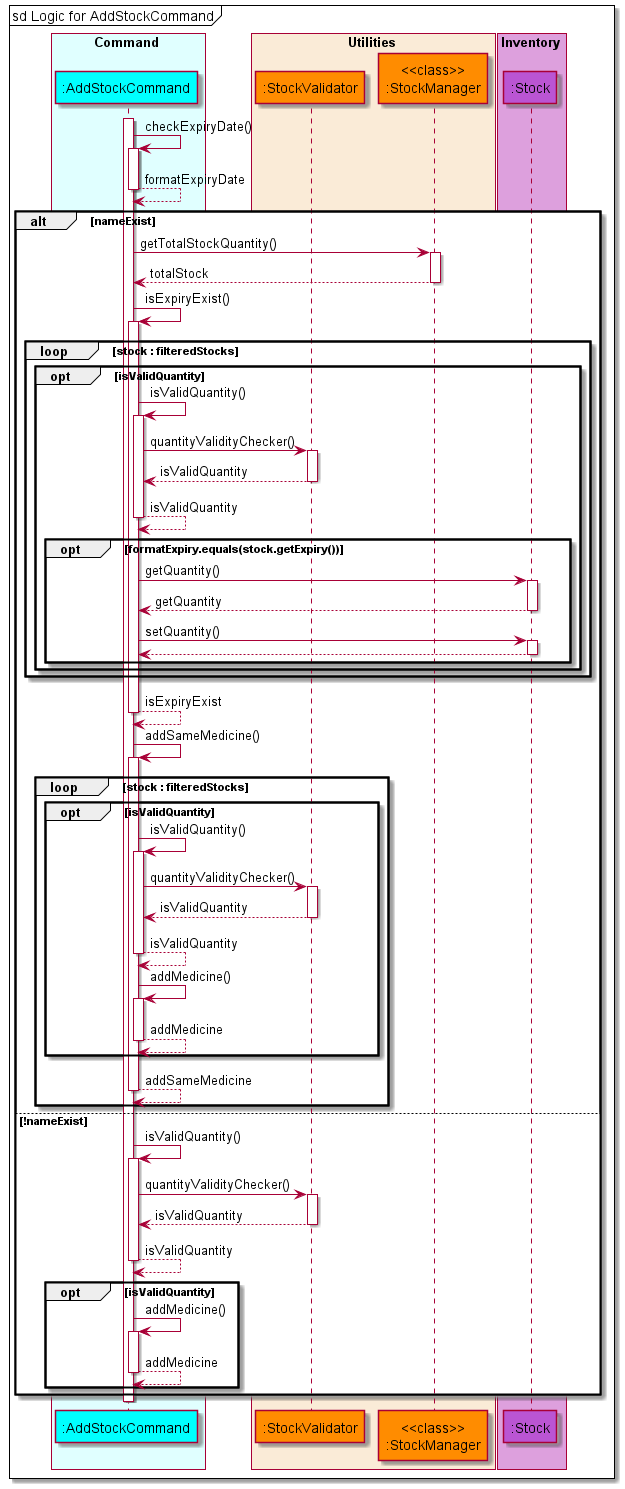

The diagram above was rendered by PlantUML. Its source (embedded in the PNG):
@startuml AddStockSequenceDiagram
'https://plantuml.com/sequence-diagram

!include style.puml

box Command COLOR_COMMAND_BOX
    participant ":AddStockCommand" as addstock COLOR_COMMAND
end box

box Utilities COLOR_UTILITIES_BOX
    participant ":StockValidator" as stockvalidator COLOR_UTILITIES
    participant "<<class>>\n:StockManager" as stockmanager COLOR_UTILITIES
end box

box Inventory COLOR_INVENTORY_BOX
    participant ":Stock" as stock COLOR_INVENTORY
end box

autoactivate on
mainFrame sd Logic for AddStockCommand
activate addstock
addstock -> addstock : checkExpiryDate()
addstock --> addstock : formatExpiryDate
alt nameExist
    addstock -> stockmanager: getTotalStockQuantity()
    addstock <-- stockmanager: totalStock
    addstock -> addstock : isExpiryExist()
    loop stock : filteredStocks
        opt isValidQuantity
            addstock -> addstock : isValidQuantity()
            addstock -> stockvalidator : quantityValidityChecker()
            addstock <-- stockvalidator : isValidQuantity
            addstock --> addstock : isValidQuantity
            opt formatExpiry.equals(stock.getExpiry())
                addstock -> stock : getQuantity()
                addstock <-- stock : getQuantity
                addstock -> stock : setQuantity()
                addstock <-- stock :
            end
        end
    end
    addstock --> addstock : isExpiryExist
    addstock -> addstock : addSameMedicine()
    loop stock : filteredStocks
        opt isValidQuantity
        addstock -> addstock : isValidQuantity()
        addstock -> stockvalidator : quantityValidityChecker()
        addstock <-- stockvalidator : isValidQuantity
        addstock --> addstock : isValidQuantity
        addstock -> addstock : addMedicine()
        addstock --> addstock : addMedicine
        end
        addstock --> addstock : addSameMedicine
    end

else !nameExist
    addstock -> addstock : isValidQuantity()
    addstock -> stockvalidator : quantityValidityChecker()
    addstock <-- stockvalidator : isValidQuantity
    addstock --> addstock : isValidQuantity
    opt isValidQuantity
        addstock -> addstock : addMedicine()
        addstock --> addstock : addMedicine
    end
end


deactivate addstock




@enduml